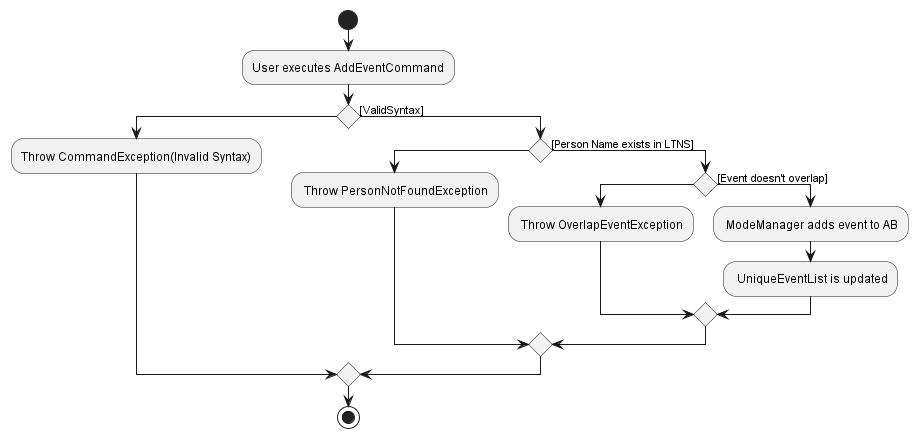

The diagram above was rendered by PlantUML. Its source (embedded in the PNG):
@startuml
start
:User executes AddEventCommand;

'Since the beta syntax does not support placing the condition outside the
'diamond we place it as the true branch instead.

if () then
    :Throw CommandException(Invalid Syntax);
else ([ValidSyntax])
if () then
    : Throw PersonNotFoundException;
else ([Person Name exists in LTNS])
    if () then
    : Throw OverlapEventException;
    else ([Event doesn't overlap])
    : ModeManager adds event to AB;
    : UniqueEventList is updated;
    endif
    endif
endif
stop
@enduml